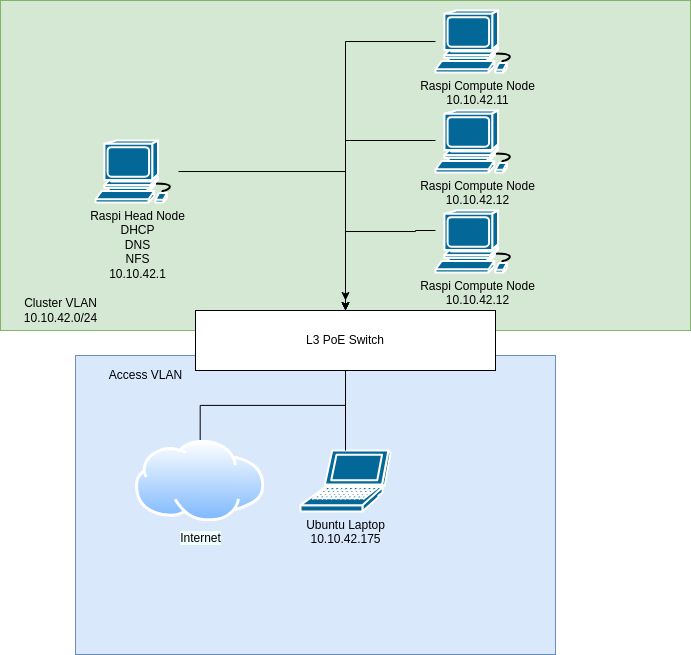

The diagram above was exported from draw.io. Its source (the exported page's mxGraphModel, read from the mxfile embedded in the PNG):
<mxGraphModel dx="908" dy="662" grid="1" gridSize="10" guides="1" tooltips="1" connect="1" arrows="1" fold="1" page="1" pageScale="1" pageWidth="1100" pageHeight="850" math="0" shadow="0">
  <root>
    <mxCell id="0" />
    <mxCell id="1" parent="0" />
    <mxCell id="7wzdqro5hzm4yVYeQTT1-1" value="&lt;blockquote style=&quot;margin: 0 0 0 40px; border: none; padding: 0px;&quot;&gt;&lt;br&gt;&lt;/blockquote&gt;" style="rounded=0;whiteSpace=wrap;html=1;fillColor=#dae8fc;strokeColor=#6c8ebf;" parent="1" vertex="1">
      <mxGeometry x="160" y="425" width="480" height="299" as="geometry" />
    </mxCell>
    <mxCell id="7wzdqro5hzm4yVYeQTT1-21" value="" style="rounded=0;whiteSpace=wrap;html=1;fillColor=#d5e8d4;strokeColor=#82b366;" parent="1" vertex="1">
      <mxGeometry x="85" y="70" width="690" height="330" as="geometry" />
    </mxCell>
    <mxCell id="0gb-9pnPjUf3BdnI3uZ3-12" style="edgeStyle=orthogonalEdgeStyle;rounded=0;orthogonalLoop=1;jettySize=auto;html=1;" edge="1" parent="1" source="7wzdqro5hzm4yVYeQTT1-2" target="0gb-9pnPjUf3BdnI3uZ3-4">
      <mxGeometry relative="1" as="geometry" />
    </mxCell>
    <mxCell id="7wzdqro5hzm4yVYeQTT1-2" value="Raspi Head Node&lt;div&gt;DHCP&lt;/div&gt;&lt;div&gt;DNS&lt;/div&gt;&lt;div&gt;NFS&lt;br&gt;&lt;div&gt;&lt;span style=&quot;background-color: transparent; color: light-dark(rgb(0, 0, 0), rgb(255, 255, 255));&quot;&gt;10.10.42.1&lt;br&gt;&lt;br&gt;&lt;/span&gt;&lt;/div&gt;&lt;div&gt;&lt;span style=&quot;background-color: transparent; color: light-dark(rgb(0, 0, 0), rgb(255, 255, 255));&quot;&gt;&lt;br&gt;&lt;/span&gt;&lt;/div&gt;&lt;/div&gt;" style="shape=mxgraph.cisco.computers_and_peripherals.workstation;sketch=0;html=1;pointerEvents=1;dashed=0;fillColor=#036897;strokeColor=#ffffff;strokeWidth=2;verticalLabelPosition=bottom;verticalAlign=top;align=center;outlineConnect=0;" parent="1" vertex="1">
      <mxGeometry x="180" y="210" width="83" height="62" as="geometry" />
    </mxCell>
    <mxCell id="7wzdqro5hzm4yVYeQTT1-7" value="Ubuntu Laptop&lt;div&gt;10.10.42.175&lt;br&gt;&lt;div&gt;&lt;br&gt;&lt;/div&gt;&lt;/div&gt;" style="shape=mxgraph.cisco.computers_and_peripherals.laptop;sketch=0;html=1;pointerEvents=1;dashed=0;fillColor=#036897;strokeColor=#ffffff;strokeWidth=2;verticalLabelPosition=bottom;verticalAlign=top;align=center;outlineConnect=0;" parent="1" vertex="1">
      <mxGeometry x="385" y="520" width="90" height="61" as="geometry" />
    </mxCell>
    <mxCell id="0gb-9pnPjUf3BdnI3uZ3-22" style="edgeStyle=orthogonalEdgeStyle;rounded=0;orthogonalLoop=1;jettySize=auto;html=1;" edge="1" parent="1" source="7wzdqro5hzm4yVYeQTT1-18" target="0gb-9pnPjUf3BdnI3uZ3-4">
      <mxGeometry relative="1" as="geometry">
        <Array as="points">
          <mxPoint x="430" y="111" />
        </Array>
      </mxGeometry>
    </mxCell>
    <mxCell id="7wzdqro5hzm4yVYeQTT1-18" value="Raspi Compute Node&lt;div&gt;10.10.42.11&lt;/div&gt;" style="shape=mxgraph.cisco.computers_and_peripherals.workstation;sketch=0;html=1;pointerEvents=1;dashed=0;fillColor=#036897;strokeColor=#ffffff;strokeWidth=2;verticalLabelPosition=bottom;verticalAlign=top;align=center;outlineConnect=0;" parent="1" vertex="1">
      <mxGeometry x="520" y="80" width="83" height="62" as="geometry" />
    </mxCell>
    <mxCell id="7wzdqro5hzm4yVYeQTT1-22" value="&lt;div&gt;Cluster VLAN&lt;/div&gt;&lt;div&gt;10.10.42.0/24&lt;/div&gt;" style="text;html=1;align=center;verticalAlign=middle;resizable=0;points=[];autosize=1;strokeColor=none;fillColor=none;" parent="1" vertex="1">
      <mxGeometry x="95" y="360" width="100" height="40" as="geometry" />
    </mxCell>
    <mxCell id="0gb-9pnPjUf3BdnI3uZ3-1" value="Access VLAN" style="text;html=1;align=center;verticalAlign=middle;resizable=0;points=[];autosize=1;strokeColor=none;fillColor=none;" vertex="1" parent="1">
      <mxGeometry x="180" y="430" width="100" height="30" as="geometry" />
    </mxCell>
    <mxCell id="0gb-9pnPjUf3BdnI3uZ3-7" value="" style="edgeStyle=orthogonalEdgeStyle;rounded=0;orthogonalLoop=1;jettySize=auto;html=1;endArrow=none;startFill=0;" edge="1" parent="1" source="0gb-9pnPjUf3BdnI3uZ3-4" target="7wzdqro5hzm4yVYeQTT1-7">
      <mxGeometry relative="1" as="geometry" />
    </mxCell>
    <mxCell id="0gb-9pnPjUf3BdnI3uZ3-4" value="L3 PoE Switch" style="rounded=0;whiteSpace=wrap;html=1;" vertex="1" parent="1">
      <mxGeometry x="280" y="380" width="300" height="60" as="geometry" />
    </mxCell>
    <mxCell id="0gb-9pnPjUf3BdnI3uZ3-8" value="" style="edgeStyle=orthogonalEdgeStyle;rounded=0;orthogonalLoop=1;jettySize=auto;html=1;endArrow=none;startFill=0;" edge="1" parent="1" source="0gb-9pnPjUf3BdnI3uZ3-5" target="0gb-9pnPjUf3BdnI3uZ3-4">
      <mxGeometry relative="1" as="geometry" />
    </mxCell>
    <mxCell id="0gb-9pnPjUf3BdnI3uZ3-5" value="&lt;span style=&quot;background-color: light-dark(rgb(240, 255, 254), rgb(237, 237, 237));&quot;&gt;Internet&lt;/span&gt;" style="image;aspect=fixed;perimeter=ellipsePerimeter;html=1;align=center;shadow=0;dashed=0;spacingTop=3;image=img/lib/active_directory/internet_cloud.svg;" vertex="1" parent="1">
      <mxGeometry x="220" y="509.75" width="129.37" height="81.5" as="geometry" />
    </mxCell>
    <mxCell id="0gb-9pnPjUf3BdnI3uZ3-16" style="edgeStyle=orthogonalEdgeStyle;rounded=0;orthogonalLoop=1;jettySize=auto;html=1;" edge="1" parent="1" source="0gb-9pnPjUf3BdnI3uZ3-14" target="0gb-9pnPjUf3BdnI3uZ3-4">
      <mxGeometry relative="1" as="geometry">
        <Array as="points">
          <mxPoint x="562" y="210" />
          <mxPoint x="430" y="210" />
        </Array>
      </mxGeometry>
    </mxCell>
    <mxCell id="0gb-9pnPjUf3BdnI3uZ3-14" value="Raspi Compute Node&lt;div&gt;10.10.42.12&lt;/div&gt;" style="shape=mxgraph.cisco.computers_and_peripherals.workstation;sketch=0;html=1;pointerEvents=1;dashed=0;fillColor=#036897;strokeColor=#ffffff;strokeWidth=2;verticalLabelPosition=bottom;verticalAlign=top;align=center;outlineConnect=0;" vertex="1" parent="1">
      <mxGeometry x="520" y="180" width="83" height="62" as="geometry" />
    </mxCell>
    <mxCell id="0gb-9pnPjUf3BdnI3uZ3-23" style="edgeStyle=orthogonalEdgeStyle;rounded=0;orthogonalLoop=1;jettySize=auto;html=1;" edge="1" parent="1">
      <mxGeometry relative="1" as="geometry">
        <mxPoint x="520" y="300.0000000000001" as="sourcePoint" />
        <mxPoint x="430" y="370" as="targetPoint" />
        <Array as="points">
          <mxPoint x="500" y="300" />
          <mxPoint x="500" y="301" />
          <mxPoint x="430" y="301" />
        </Array>
      </mxGeometry>
    </mxCell>
    <mxCell id="0gb-9pnPjUf3BdnI3uZ3-13" value="Raspi Compute Node&lt;div&gt;10.10.42.12&lt;/div&gt;" style="shape=mxgraph.cisco.computers_and_peripherals.workstation;sketch=0;html=1;pointerEvents=1;dashed=0;fillColor=#036897;strokeColor=#ffffff;strokeWidth=2;verticalLabelPosition=bottom;verticalAlign=top;align=center;outlineConnect=0;" vertex="1" parent="1">
      <mxGeometry x="520" y="280" width="83" height="62" as="geometry" />
    </mxCell>
  </root>
</mxGraphModel>